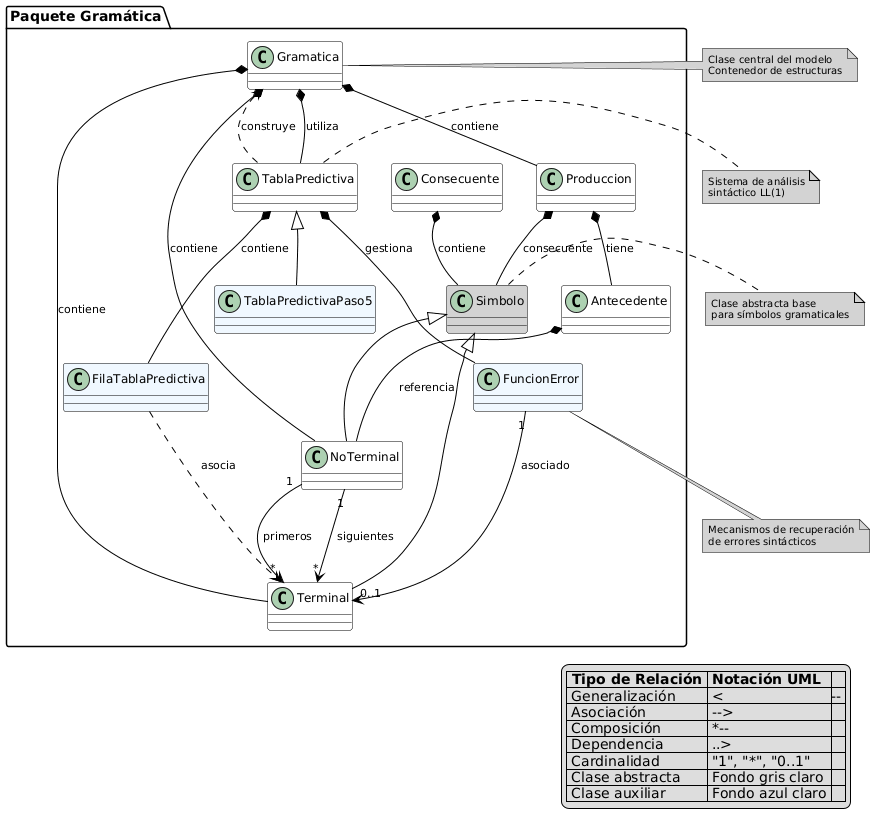

The diagram above was rendered by PlantUML. Its source (embedded in the PNG):
@startuml
' =========================
' Diagrama de Clases - Paquete Gramática
' SimAS 3.0 - Análisis de Dependencias
' =========================

' -------------------------
' Configuración UML estándar
' -------------------------
skinparam class {
    BackgroundColor White
    BorderColor Black
    Shadowing false
    FontName "Times New Roman"
    FontSize 12
    FontStyle normal
}

skinparam arrow {
    Color Black
    Thickness 1
    FontSize 11
}

skinparam note {
    BackgroundColor LightGray
    BorderColor Black
    FontSize 10
}

' -------------------------
' Paquete Gramática
' -------------------------
package "Paquete Gramática" {
    
    class Simbolo #LightGray {
        {abstract}
    }

    class Terminal
    class NoTerminal
    class Consecuente
    class Antecedente
    class Produccion
    class Gramatica

    class FilaTablaPredictiva #AliceBlue
    class TablaPredictiva
    class TablaPredictivaPaso5 #AliceBlue
    class FuncionError #AliceBlue
}

' -------------------------
' Relaciones de generalización
' -------------------------
Simbolo <|-- Terminal
Simbolo <|-- NoTerminal
TablaPredictiva <|-- TablaPredictivaPaso5

' -------------------------
' Relaciones de composición (jerárquicas)
' -------------------------
Gramatica *-- Terminal : contiene
Gramatica *-- NoTerminal : contiene
Gramatica *-- Produccion : contiene
Gramatica *-- TablaPredictiva : utiliza

Produccion *-- Antecedente : tiene
Produccion *-- Simbolo : consecuente
Antecedente *-- NoTerminal : referencia

Consecuente *-- Simbolo : contiene

TablaPredictiva *-- FilaTablaPredictiva : contiene
TablaPredictiva *-- FuncionError : gestiona

' -------------------------
' Relaciones de asociación
' -------------------------
NoTerminal "1" --> "*" Terminal : primeros
NoTerminal "1" --> "*" Terminal : siguientes
FuncionError "1" --> "0..1" Terminal : asociado

' -------------------------
' Dependencias
' -------------------------
TablaPredictiva ..> Gramatica : construye
FilaTablaPredictiva ..> Terminal : asocia

' -------------------------
' Notas de documentación
' -------------------------
note right of Simbolo
    Clase abstracta base
    para símbolos gramaticales
end note

note right of Gramatica
    Clase central del modelo
    Contenedor de estructuras
end note

note right of TablaPredictiva
    Sistema de análisis
    sintáctico LL(1)
end note

note bottom of FuncionError
    Mecanismos de recuperación
    de errores sintácticos
end note

' -------------------------
' Leyenda UML
' -------------------------
legend right
    |= Tipo de Relación |= Notación UML |
    | Generalización | <|-- |
    | Asociación | --> |
    | Composición | *-- |
    | Dependencia | ..> |
    | Cardinalidad | "1", "*", "0..1" |
    | Clase abstracta | Fondo gris claro |
    | Clase auxiliar | Fondo azul claro |
endlegend
@enduml